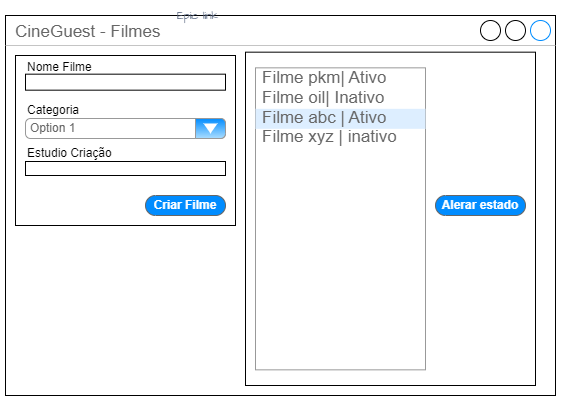

The diagram above was exported from draw.io. Its source (the exported page's mxGraphModel, read from the mxfile embedded in the PNG):
<mxGraphModel dx="1221" dy="671" grid="1" gridSize="10" guides="1" tooltips="1" connect="1" arrows="1" fold="1" page="1" pageScale="1" pageWidth="850" pageHeight="1100" math="0" shadow="0">
  <root>
    <mxCell id="0" />
    <mxCell id="1" parent="0" />
    <mxCell id="MX_U2yy2PSn61GI1aeiC-1" value="CineGuest - Filmes" style="strokeWidth=1;shadow=0;dashed=0;align=center;html=1;shape=mxgraph.mockup.containers.window;align=left;verticalAlign=top;spacingLeft=8;strokeColor2=#008cff;strokeColor3=#c4c4c4;fontColor=#666666;mainText=;fontSize=17;labelBackgroundColor=none;whiteSpace=wrap;" parent="1" vertex="1">
      <mxGeometry x="150" y="160" width="550" height="380" as="geometry" />
    </mxCell>
    <mxCell id="wNE_Xt-aIvrLJYi4OhF5-189" value="" style="rounded=0;whiteSpace=wrap;html=1;" parent="1" vertex="1">
      <mxGeometry x="160" y="200" width="220" height="170" as="geometry" />
    </mxCell>
    <mxCell id="wNE_Xt-aIvrLJYi4OhF5-190" value="Nome Filme&lt;br&gt;&lt;br&gt;&lt;br&gt;Categoria&lt;br&gt;&lt;br&gt;&lt;br&gt;Estudio Criação" style="text;html=1;align=left;verticalAlign=middle;resizable=0;points=[];autosize=1;strokeColor=none;fillColor=none;" parent="1" vertex="1">
      <mxGeometry x="170" y="200.00333333333333" width="110" height="110" as="geometry" />
    </mxCell>
    <mxCell id="ZbZIqekktjIWXOTsIZqL-25" value="Criar Filme" style="strokeWidth=1;shadow=0;dashed=0;align=center;html=1;shape=mxgraph.mockup.buttons.button;strokeColor=#666666;fontColor=#ffffff;mainText=;buttonStyle=round;fontSize=12;fontStyle=1;fillColor=#008cff;whiteSpace=wrap;" vertex="1" parent="1">
      <mxGeometry x="290" y="340" width="80" height="20" as="geometry" />
    </mxCell>
    <mxCell id="wNE_Xt-aIvrLJYi4OhF5-192" value="" style="strokeWidth=1;shadow=0;dashed=0;align=center;html=1;shape=mxgraph.mockup.text.textBox;fontColor=#666666;align=left;fontSize=13;spacingLeft=4;spacingTop=-3;whiteSpace=wrap;strokeColor=#000000;mainText=" parent="1" vertex="1">
      <mxGeometry x="170" y="218.67" width="200" height="15.999999999999996" as="geometry" />
    </mxCell>
    <mxCell id="ZbZIqekktjIWXOTsIZqL-31" value="" style="strokeWidth=1;shadow=0;dashed=0;align=center;html=1;shape=mxgraph.mockup.text.textBox;fontColor=#666666;align=left;fontSize=13;spacingLeft=4;spacingTop=-3;whiteSpace=wrap;strokeColor=#000000;mainText=" vertex="1" parent="1">
      <mxGeometry x="170" y="306" width="200" height="14" as="geometry" />
    </mxCell>
    <mxCell id="ZbZIqekktjIWXOTsIZqL-32" value="Option 1" style="strokeWidth=1;shadow=0;dashed=0;align=center;html=1;shape=mxgraph.mockup.forms.comboBox;strokeColor=#999999;fillColor=#008CFF;align=left;fillColor2=#aaddff;mainText=;fontColor=#666666;fontSize=12;spacingLeft=3;gradientColor=none;flipV=0;flipH=0;" vertex="1" parent="1">
      <mxGeometry x="170" y="263" width="200" height="20" as="geometry" />
    </mxCell>
    <mxCell id="ZbZIqekktjIWXOTsIZqL-33" value="" style="rounded=0;whiteSpace=wrap;html=1;" vertex="1" parent="1">
      <mxGeometry x="390" y="196.67" width="290" height="333.33" as="geometry" />
    </mxCell>
    <mxCell id="ZbZIqekktjIWXOTsIZqL-34" value="Epic link" style="html=1;fillColor=none;strokeColor=none;fontSize=11;align=left;fontColor=#596780;whiteSpace=wrap;sketch=1;hachureGap=4;pointerEvents=0;fontFamily=Architects Daughter;fontSource=https%3A%2F%2Ffonts.googleapis.com%2Fcss%3Ffamily%3DArchitects%2BDaughter;" vertex="1" parent="1">
      <mxGeometry x="320" y="150" width="150" height="20" as="geometry" />
    </mxCell>
    <mxCell id="ZbZIqekktjIWXOTsIZqL-58" value="" style="strokeWidth=1;shadow=0;dashed=0;align=center;html=1;shape=mxgraph.mockup.forms.rrect;rSize=0;strokeColor=#999999;fillColor=#ffffff;" vertex="1" parent="1">
      <mxGeometry x="400" y="212.34" width="170" height="302" as="geometry" />
    </mxCell>
    <mxCell id="ZbZIqekktjIWXOTsIZqL-60" value="Filme pkm| Ativo" style="strokeWidth=1;shadow=0;dashed=0;align=center;html=1;shape=mxgraph.mockup.forms.anchor;fontSize=17;fontColor=#666666;align=left;spacingLeft=5;resizeWidth=1;whiteSpace=wrap;" vertex="1" parent="ZbZIqekktjIWXOTsIZqL-58">
      <mxGeometry width="170" height="20" relative="1" as="geometry">
        <mxPoint y="1" as="offset" />
      </mxGeometry>
    </mxCell>
    <mxCell id="ZbZIqekktjIWXOTsIZqL-61" value="Filme oil| Inativo" style="strokeWidth=1;shadow=0;dashed=0;align=center;html=1;shape=mxgraph.mockup.forms.anchor;fontSize=17;fontColor=#666666;align=left;spacingLeft=5;resizeWidth=1;whiteSpace=wrap;" vertex="1" parent="ZbZIqekktjIWXOTsIZqL-58">
      <mxGeometry width="170" height="20" relative="1" as="geometry">
        <mxPoint y="21" as="offset" />
      </mxGeometry>
    </mxCell>
    <mxCell id="ZbZIqekktjIWXOTsIZqL-62" value="Filme abc | Ativo" style="strokeWidth=1;shadow=0;dashed=0;align=center;html=1;shape=mxgraph.mockup.forms.rrect;rSize=0;fontSize=17;fontColor=#666666;align=left;spacingLeft=5;fillColor=#ddeeff;strokeColor=none;resizeWidth=1;whiteSpace=wrap;" vertex="1" parent="ZbZIqekktjIWXOTsIZqL-58">
      <mxGeometry width="170" height="20" relative="1" as="geometry">
        <mxPoint y="41" as="offset" />
      </mxGeometry>
    </mxCell>
    <mxCell id="ZbZIqekktjIWXOTsIZqL-63" value="Filme xyz | inativo" style="strokeWidth=1;shadow=0;dashed=0;align=center;html=1;shape=mxgraph.mockup.forms.anchor;fontSize=17;fontColor=#666666;align=left;spacingLeft=5;resizeWidth=1;whiteSpace=wrap;" vertex="1" parent="ZbZIqekktjIWXOTsIZqL-58">
      <mxGeometry width="170" height="20" relative="1" as="geometry">
        <mxPoint y="60" as="offset" />
      </mxGeometry>
    </mxCell>
    <mxCell id="ZbZIqekktjIWXOTsIZqL-64" value="Alerar estado" style="strokeWidth=1;shadow=0;dashed=0;align=center;html=1;shape=mxgraph.mockup.buttons.button;strokeColor=#666666;fontColor=#ffffff;mainText=;buttonStyle=round;fontSize=12;fontStyle=1;fillColor=#008cff;whiteSpace=wrap;" vertex="1" parent="1">
      <mxGeometry x="580" y="340" width="90" height="20" as="geometry" />
    </mxCell>
  </root>
</mxGraphModel>